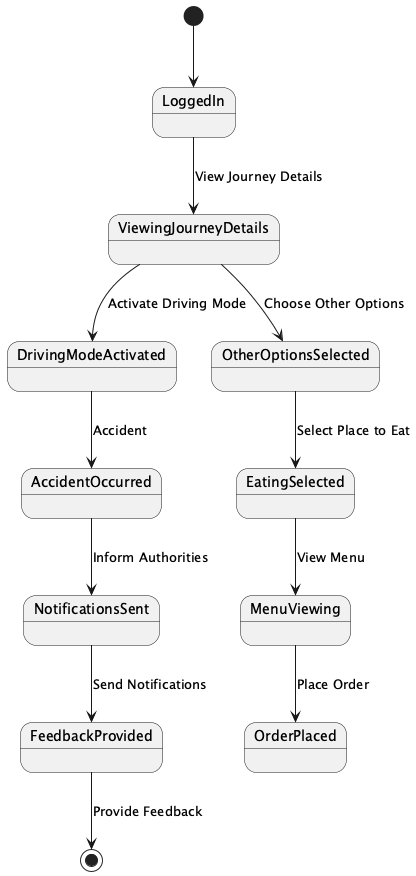

The diagram above was rendered by PlantUML. Its source (embedded in the PNG):
@startuml
[*] --> LoggedIn
LoggedIn --> ViewingJourneyDetails : View Journey Details
ViewingJourneyDetails --> DrivingModeActivated : Activate Driving Mode
ViewingJourneyDetails --> OtherOptionsSelected : Choose Other Options
OtherOptionsSelected --> EatingSelected : Select Place to Eat
EatingSelected --> MenuViewing : View Menu
MenuViewing --> OrderPlaced : Place Order
DrivingModeActivated --> AccidentOccurred : Accident
AccidentOccurred --> NotificationsSent : Inform Authorities
NotificationsSent --> FeedbackProvided : Send Notifications
FeedbackProvided --> [*] : Provide Feedback
@enduml